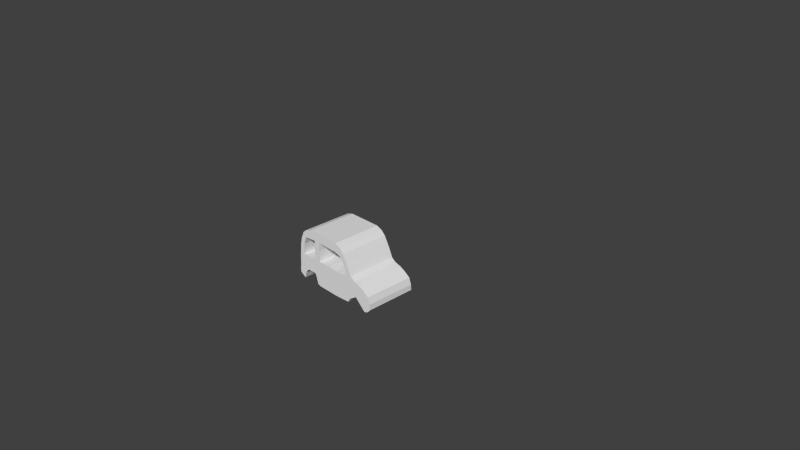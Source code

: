 # Source: van2.blend  (saved by Blender 2.74.0; exported with 4.5.12 LTS)
import bpy
from mathutils import Matrix  # noqa: F401  (used for matrix-valued properties, if any)

bpy.ops.wm.read_factory_settings(use_empty=True)
scene = bpy.context.scene
scene.name = 'Scene'

# ---- collections
col_collection_1 = bpy.data.collections.new('Collection 1'); scene.collection.children.link(col_collection_1)

# ---- world
world_world = bpy.data.worlds.new('World'); scene.world = world_world
world_world.color = (0.05088, 0.05088, 0.05088)
world_world.use_sun_shadow = False
world_world.sun_shadow_jitter_overblur = 0.0
world_world.cycles.sampling_method = 'MANUAL'
world_world.cycles.sample_map_resolution = 256

# ---- cameras
cam_camera = bpy.data.cameras.new('Camera')
cam_camera.clip_end = 100.0
cam_camera.lens = 35.0
cam_camera.sensor_width = 32.0
cam_camera.sensor_height = 18.0
cam_camera.ortho_scale = 7.314
cam_camera.dof.focus_distance = 0.0
cam_camera.dof.aperture_fstop = 128.0

# ---- meshes
me_cube = bpy.data.meshes.new('Cube')
me_cube.from_pydata([(-0.6787, -0.6664, -0.2688), (-0.6805, -0.6664, -0.2129), (-0.6716, -0.6664, -0.1782), (-0.6646, -0.6664, -0.04823), (-0.6558, -0.6664, 0.02001), (-0.6406, -0.6664, 0.1572), (-0.6149, -0.6664, 0.2588), (-0.572, -0.6664, 0.3481), (0.3287, -0.6664, 0.07095), (0.3828, -0.6664, 0.0304), (0.4749, -0.6664, 0.003435), (0.5458, -0.6664, -0.03156), (0.6378, -0.6664, -0.09337), (0.6682, -0.6664, -0.1833), (0.6723, -0.6664, -0.2577), (0.6262, -0.6664, -0.3064), (0.284, -0.6664, 0.1724), (0.2996, -0.6664, 0.07594), (0.3618, -0.6664, 0.01608), (0.4436, -0.6664, -0.02951), (0.5072, -0.6664, -0.09067), (0.5287, -0.6664, -0.188), (0.552, -0.6664, -0.2438), (0.5758, -0.6664, -0.3292), (0.2408, -0.6664, 0.2579), (0.2502, -0.6664, 0.1274), (0.2789, -0.6664, 0.06016), (0.3361, -0.6664, -0.002512), (0.4148, -0.6664, -0.07956), (0.4404, -0.6664, -0.1461), (0.4129, -0.6664, -0.1854), (0.5595, -0.6664, -0.3249), (0.1996, -0.6664, 0.331), (0.1933, -0.6664, 0.2066), (0.2317, -0.6664, 0.1085), (0.2432, -0.6664, 0.03291), (0.2605, -0.6664, -0.06677), (0.2654, -0.6664, -0.1853), (0.2944, -0.6664, -0.2607), (0.2644, -0.6664, -0.3157), (0.1437, -0.6664, 0.3883), (0.1394, -0.6664, 0.2707), (0.1486, -0.6664, 0.02703), (0.1417, -0.6664, -0.06943), (0.1455, -0.6664, -0.1894), (0.1535, -0.6664, -0.2864), (0.151, -0.6664, -0.3234), (0.05816, -0.6664, 0.423), (0.051, -0.6664, 0.3001), (0.0321, -0.6664, 0.02699), (0.03018, -0.6664, -0.06927), (0.03315, -0.6664, -0.1896), (0.03791, -0.6664, -0.2892), (0.01499, -0.6664, -0.3298), (-0.06064, -0.6664, 0.424), (-0.06411, -0.6664, 0.3019), (-0.07559, -0.6664, 0.03787), (-0.07776, -0.6664, -0.06554), (-0.07574, -0.6664, -0.1861), (-0.07044, -0.6664, -0.2874), (-0.09717, -0.6664, -0.3272), (-0.1817, -0.6664, 0.424), (-0.259, -0.6664, 0.3053), (-0.2695, -0.6664, 0.1885), (-0.2696, -0.6664, 0.03354), (-0.2395, -0.6664, -0.06222), (-0.2354, -0.6664, -0.177), (-0.2155, -0.6664, -0.2892), (-0.2124, -0.6664, -0.3255), (-0.3029, -0.6664, 0.424), (-0.3029, -0.6664, 0.3029), (-0.3029, -0.6664, 0.1817), (-0.3029, -0.6664, 0.06058), (-0.303, -0.6664, -0.0606), (-0.3029, -0.6664, -0.1817), (-0.2815, -0.6664, -0.2835), (-0.2906, -0.6664, -0.323), (-0.424, -0.6664, 0.424), (-0.3493, -0.6664, 0.3053), (-0.353, -0.6664, 0.2111), (-0.3603, -0.6664, 0.03975), (-0.3781, -0.6664, -0.05854), (-0.3765, -0.6664, -0.1704), (-0.3623, -0.6664, -0.1918), (-0.327, -0.6664, -0.3094), (-0.5146, -0.6664, 0.3955), (-0.5244, -0.6664, 0.2919), (-0.5672, -0.6664, 0.1842), (-0.5905, -0.6664, 0.03118), (-0.5452, -0.6664, -0.06058), (-0.5134, -0.6664, -0.1711), (-0.5646, -0.6664, -0.2288), (-0.5963, -0.6664, -0.32), (-0.6787, 0.01999, -0.2688), (-0.6805, 0.01999, -0.2129), (-0.6716, 0.01999, -0.1782), (-0.6646, 0.01999, -0.04823), (-0.6558, 0.01999, 0.02001), (-0.6406, 0.01999, 0.1572), (-0.6149, 0.01999, 0.2588), (-0.572, 0.01999, 0.3481), (0.3287, 0.01999, 0.07095), (0.3828, 0.01999, 0.0304), (0.4749, 0.01999, 0.003435), (0.5458, 0.01999, -0.03156), (0.6378, 0.01999, -0.09337), (0.6682, 0.01999, -0.1833), (0.6723, 0.01999, -0.2577), (0.6262, 0.01999, -0.3064), (0.284, 0.01999, 0.1724), (0.2996, 0.01999, 0.07594), (0.3618, 0.01999, 0.01608), (0.4436, 0.01999, -0.02951), (0.5072, 0.01999, -0.09067), (0.5287, 0.01999, -0.188), (0.552, 0.01999, -0.2438), (0.5758, 0.01999, -0.3292), (0.2408, 0.01999, 0.2579), (0.2502, 0.01999, 0.1274), (0.2789, 0.01999, 0.06016), (0.3361, 0.01999, -0.002512), (0.4148, 0.01999, -0.07956), (0.4404, 0.01999, -0.1461), (0.4129, 0.01999, -0.1854), (0.5595, 0.01999, -0.3249), (0.1996, 0.01999, 0.331), (0.1933, 0.01999, 0.2066), (0.2317, 0.01999, 0.1085), (0.2432, 0.01999, 0.03291), (0.2605, 0.01999, -0.06677), (0.2654, 0.01999, -0.1853), (0.2944, 0.01999, -0.2607), (0.2644, 0.01999, -0.3157), (0.1437, 0.01999, 0.3883), (0.1394, 0.01999, 0.2707), (0.1486, 0.01999, 0.02703), (0.1417, 0.01999, -0.06943), (0.1455, 0.01999, -0.1894), (0.1535, 0.01999, -0.2864), (0.151, 0.01999, -0.3234), (0.05816, 0.01999, 0.423), (0.051, 0.01999, 0.3001), (0.0321, 0.01999, 0.02699), (0.03018, 0.01999, -0.06927), (0.03315, 0.01999, -0.1896), (0.03791, 0.01999, -0.2892), (0.01499, 0.01999, -0.3298), (-0.06064, 0.01999, 0.424), (-0.06411, 0.01999, 0.3019), (-0.07559, 0.01999, 0.03787), (-0.07776, 0.01999, -0.06554), (-0.07574, 0.01999, -0.1861), (-0.07044, 0.01999, -0.2874), (-0.09717, 0.01999, -0.3272), (-0.1817, 0.01999, 0.424), (-0.259, 0.01999, 0.3053), (-0.2695, 0.01999, 0.1885), (-0.2696, 0.01999, 0.03354), (-0.2395, 0.01999, -0.06222), (-0.2354, 0.01999, -0.177), (-0.2155, 0.01999, -0.2892), (-0.2124, 0.01999, -0.3255), (-0.3029, 0.01999, 0.424), (-0.3029, 0.01999, 0.3029), (-0.3029, 0.01999, 0.1817), (-0.3029, 0.01999, 0.06058), (-0.303, 0.01999, -0.0606), (-0.3029, 0.01999, -0.1817), (-0.2815, 0.01999, -0.2835), (-0.2906, 0.01999, -0.323), (-0.424, 0.01999, 0.424), (-0.3493, 0.01999, 0.3053), (-0.353, 0.01999, 0.2111), (-0.3603, 0.01999, 0.03975), (-0.3781, 0.01999, -0.05854), (-0.3765, 0.01999, -0.1704), (-0.3623, 0.01999, -0.1918), (-0.327, 0.01999, -0.3094), (-0.5146, 0.01999, 0.3955), (-0.5244, 0.01999, 0.2919), (-0.5672, 0.01999, 0.1842), (-0.5905, 0.01999, 0.03118), (-0.5452, 0.01999, -0.06058), (-0.5134, 0.01999, -0.1711), (-0.5646, 0.01999, -0.2288), (-0.5963, 0.01999, -0.32)], [], [(8, 16, 17, 9), (9, 17, 18, 10), (10, 18, 19, 11), (11, 19, 20, 12), (12, 20, 21, 13), (13, 21, 22, 14), (14, 22, 23, 15), (16, 24, 25, 17), (17, 25, 26, 18), (18, 26, 27, 19), (19, 27, 28, 20), (20, 28, 29, 21), (21, 29, 30, 22), (22, 30, 31, 23), (24, 32, 33, 25), (25, 33, 34, 26), (26, 34, 35, 27), (27, 35, 36, 28), (28, 36, 37, 29), (29, 37, 38, 30), (101, 102, 110, 109), (32, 40, 41, 33), (35, 42, 43, 36), (36, 43, 44, 37), (37, 44, 45, 38), (38, 45, 46, 39), (40, 47, 48, 41), (42, 49, 50, 43), (43, 50, 51, 44), (44, 51, 52, 45), (45, 52, 53, 46), (47, 54, 55, 48), (49, 56, 57, 50), (50, 57, 58, 51), (51, 58, 59, 52), (52, 59, 60, 53), (54, 61, 62, 55), (56, 64, 65, 57), (57, 65, 66, 58), (58, 66, 67, 59), (59, 67, 68, 60), (61, 69, 70, 62), (62, 70, 71, 63), (63, 71, 72, 64), (64, 72, 73, 65), (65, 73, 74, 66), (66, 74, 75, 67), (67, 75, 76, 68), (69, 77, 78, 70), (70, 78, 79, 71), (71, 79, 80, 72), (72, 80, 81, 73), (73, 81, 82, 74), (74, 82, 83, 75), (75, 83, 84, 76), (77, 85, 86, 78), (80, 88, 89, 81), (81, 89, 90, 82), (85, 7, 6, 86), (86, 6, 5, 87), (87, 5, 4, 88), (88, 4, 3, 89), (89, 3, 2, 90), (90, 2, 1, 91), (91, 1, 0, 92), (102, 103, 111, 110), (103, 104, 112, 111), (104, 105, 113, 112), (105, 106, 114, 113), (106, 107, 115, 114), (107, 108, 116, 115), (109, 110, 118, 117), (110, 111, 119, 118), (111, 112, 120, 119), (112, 113, 121, 120), (113, 114, 122, 121), (114, 115, 123, 122), (115, 116, 124, 123), (117, 118, 126, 125), (118, 119, 127, 126), (119, 120, 128, 127), (120, 121, 129, 128), (121, 122, 130, 129), (122, 123, 131, 130), (125, 126, 134, 133), (128, 129, 136, 135), (129, 130, 137, 136), (130, 131, 138, 137), (131, 132, 139, 138), (133, 134, 141, 140), (135, 136, 143, 142), (136, 137, 144, 143), (137, 138, 145, 144), (138, 139, 146, 145), (140, 141, 148, 147), (142, 143, 150, 149), (143, 144, 151, 150), (144, 145, 152, 151), (145, 146, 153, 152), (147, 148, 155, 154), (149, 150, 158, 157), (150, 151, 159, 158), (151, 152, 160, 159), (152, 153, 161, 160), (154, 155, 163, 162), (155, 156, 164, 163), (156, 157, 165, 164), (157, 158, 166, 165), (158, 159, 167, 166), (159, 160, 168, 167), (160, 161, 169, 168), (162, 163, 171, 170), (163, 164, 172, 171), (164, 165, 173, 172), (165, 166, 174, 173), (166, 167, 175, 174), (167, 168, 176, 175), (168, 169, 177, 176), (170, 171, 179, 178), (173, 174, 182, 181), (174, 175, 183, 182), (178, 179, 99, 100), (179, 180, 98, 99), (180, 181, 97, 98), (181, 182, 96, 97), (182, 183, 95, 96), (183, 184, 94, 95), (184, 185, 93, 94), (63, 156, 155, 62), (56, 149, 157, 64), (33, 126, 127, 34), (79, 172, 173, 80), (41, 134, 126, 33), (9, 102, 101, 8), (49, 142, 149, 56), (80, 173, 181, 88), (1, 94, 93, 0), (42, 135, 142, 49), (64, 157, 156, 63), (34, 127, 128, 35), (35, 128, 135, 42), (10, 103, 102, 9), (2, 95, 94, 1), (11, 104, 103, 10), (90, 183, 175, 82), (3, 96, 95, 2), (91, 184, 183, 90), (82, 175, 176, 83), (0, 93, 185, 92), (12, 105, 104, 11), (85, 178, 100, 7), (4, 97, 96, 3), (92, 185, 184, 91), (68, 161, 153, 60), (83, 176, 177, 84), (23, 116, 108, 15), (60, 153, 146, 53), (13, 106, 105, 12), (38, 131, 123, 30), (76, 169, 161, 68), (5, 98, 97, 4), (8, 101, 109, 16), (53, 146, 139, 46), (31, 124, 116, 23), (61, 154, 162, 69), (84, 177, 169, 76), (39, 132, 131, 38), (46, 139, 132, 39), (54, 147, 154, 61), (14, 107, 106, 13), (16, 109, 117, 24), (69, 162, 170, 77), (30, 123, 124, 31), (47, 140, 147, 54), (6, 99, 98, 5), (24, 117, 125, 32), (77, 170, 178, 85), (87, 180, 179, 86), (40, 133, 140, 47), (15, 108, 107, 14), (62, 155, 148, 55), (78, 171, 172, 79), (32, 125, 133, 40), (7, 100, 99, 6), (55, 148, 141, 48), (86, 179, 171, 78), (88, 181, 180, 87), (48, 141, 134, 41)])
me_cube.use_remesh_preserve_volume = False
me_cube.use_remesh_preserve_attributes = False
me_cube.use_mirror_vertex_groups = False
me_cube.update()

# ---- objects
ob_cube = bpy.data.objects.new('Cube', me_cube)
ob_camera = bpy.data.objects.new('Camera', cam_camera)

# ---- transforms, parenting, visibility, modifiers, constraints
ob_cube.location = (0.0, 0.0, 0.0)
ob_cube.lineart.crease_threshold = 0.0
ob_camera.location = (7.481, -6.508, 5.344)
ob_camera.rotation_euler = (1.109, 0.01082, 0.8149)
ob_camera.lock_rotations_4d = False
ob_camera.empty_display_type = 'ARROWS'
ob_camera.color = (0.0, 0.0, 0.0, 0.0)
ob_camera.hide_viewport = True
ob_camera.display_type = 'WIRE'
ob_camera.lineart.crease_threshold = 0.0

# ---- collection membership
col_collection_1.objects.link(ob_cube)
col_collection_1.objects.link(ob_camera)

# ---- scene / render settings (as saved in the file)
scene.camera = ob_camera
scene.frame_start = 1; scene.frame_end = 250; scene.frame_set(1)
scene.render.engine = 'BLENDER_EEVEE_NEXT'
scene.render.resolution_percentage = 50
scene.render.dither_intensity = 0.0
scene.cycles.use_denoising = False
scene.cycles.samples = 10
scene.cycles.sampling_pattern = 'TABULATED_SOBOL'
scene.cycles.light_sampling_threshold = 0.0
scene.cycles.use_adaptive_sampling = False
scene.cycles.use_light_tree = False
scene.cycles.blur_glossy = 0.0
scene.cycles.pixel_filter_type = 'GAUSSIAN'
scene.cycles.sample_clamp_indirect = 0.0
scene.view_settings.view_transform = 'Standard'
bpy.context.view_layer.update()

# ---- added for rendering (the .blend has no usable light): sun
light_auto_sun = bpy.data.lights.new('AutoSun', 'SUN')
light_auto_sun.energy = 3.0
light_auto_sun.angle = 0.0523599
ob_auto_sun = bpy.data.objects.new('AutoSun', light_auto_sun)
scene.collection.objects.link(ob_auto_sun)
ob_auto_sun.rotation_euler = (0.872665, 0.174533, 0.523599)
bpy.context.view_layer.update()
